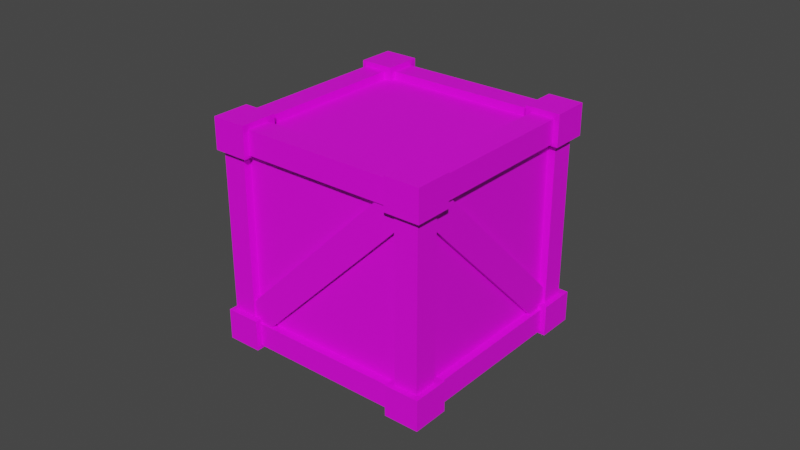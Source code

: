 # Source: WoodenCrate.blend  (saved by Blender 2.90.8; exported with 4.5.12 LTS)
import bpy
from mathutils import Matrix  # noqa: F401  (used for matrix-valued properties, if any)

bpy.ops.wm.read_factory_settings(use_empty=True)
scene = bpy.context.scene
scene.name = 'Scene'

# ---- collections
col_collection = bpy.data.collections.new('Collection'); scene.collection.children.link(col_collection)

# ---- images (referenced by path relative to the original .blend; pixels are not part of the script)
import os
ASSET_DIR = os.environ.get("B2B_ASSET_DIR", "")  # directory of the original .blend (textures are referenced by path, not embedded)
HERE = os.path.dirname(os.path.abspath(__file__))  # packed textures are extracted next to this script under _unpacked/

def load_image(name, relpath, width, height, colorspace="sRGB"):
    """Load a texture the original file referenced (path relative to the .blend, or extracted next to this script)."""
    p = next((c for c in (os.path.join(HERE, relpath), os.path.join(ASSET_DIR, relpath)) if relpath and os.path.exists(c)), "")
    if p:
        img = bpy.data.images.load(p, check_existing=True)
        img.name = name
    else:  # same state as the original file: an image datablock whose file is absent (Cycles renders it pink)
        img = bpy.data.images.new(name, width, height)
        img.source = "FILE"
        img.filepath = "//" + (relpath or name)
    img.colorspace_settings.name = colorspace
    return img
img_color_jpg = load_image('Color.jpg', 'Color.jpg', 1024, 1024, 'sRGB')

# ---- materials (node trees are filled in below, after node groups)
mat_box = bpy.data.materials.new('box')
mat_box.use_transparent_shadow = False
mat_edge = bpy.data.materials.new('edge')
mat_edge.use_transparent_shadow = False
mat_single = bpy.data.materials.new('single')
mat_single.use_transparent_shadow = False

# ---- material node trees
mat_box.use_nodes = True; mat_box.node_tree.nodes.clear()
_N = mat_box.node_tree.nodes; _L = mat_box.node_tree.links
n0 = _N.new('ShaderNodeBsdfPrincipled'); n0.name = 'Principled BSDF'; n0.location = (10, 300)
n0.distribution = 'GGX'
n0.subsurface_method = 'BURLEY'
n0.inputs[3].default_value = 1.45
n0.inputs[27].default_value = (0.0, 0.0, 0.0, 1.0)
n0.inputs[28].default_value = 1.0
n1 = _N.new('ShaderNodeOutputMaterial'); n1.name = 'Material Output'; n1.location = (300, 300)
n2 = _N.new('ShaderNodeTexImage'); n2.name = 'Image Texture'; n2.location = (-280, 275)
n2.image = img_color_jpg
_L.new(n0.outputs[0], n1.inputs[0])
_L.new(n2.outputs[0], n0.inputs[0])
n1.is_active_output = True
mat_edge.use_nodes = True; mat_edge.node_tree.nodes.clear()
_N = mat_edge.node_tree.nodes; _L = mat_edge.node_tree.links
n0 = _N.new('ShaderNodeBsdfPrincipled'); n0.name = 'Principled BSDF'; n0.location = (10, 300)
n0.distribution = 'GGX'
n0.subsurface_method = 'BURLEY'
n0.inputs[3].default_value = 1.45
n0.inputs[27].default_value = (0.0, 0.0, 0.0, 1.0)
n0.inputs[28].default_value = 1.0
n1 = _N.new('ShaderNodeOutputMaterial'); n1.name = 'Material Output'; n1.location = (300, 300)
n2 = _N.new('ShaderNodeTexImage'); n2.name = 'Image Texture'; n2.location = (-280, 275)
n2.image = img_color_jpg
_L.new(n0.outputs[0], n1.inputs[0])
_L.new(n2.outputs[0], n0.inputs[0])
n1.is_active_output = True
mat_single.use_nodes = True; mat_single.node_tree.nodes.clear()
_N = mat_single.node_tree.nodes; _L = mat_single.node_tree.links
n0 = _N.new('ShaderNodeBsdfPrincipled'); n0.name = 'Principled BSDF'; n0.location = (10, 300)
n0.distribution = 'GGX'
n0.subsurface_method = 'BURLEY'
n0.inputs[3].default_value = 1.45
n0.inputs[27].default_value = (0.0, 0.0, 0.0, 1.0)
n0.inputs[28].default_value = 1.0
n1 = _N.new('ShaderNodeOutputMaterial'); n1.name = 'Material Output'; n1.location = (300, 300)
n2 = _N.new('ShaderNodeTexImage'); n2.name = 'Image Texture'; n2.location = (-280, 275)
n2.image = img_color_jpg
_L.new(n0.outputs[0], n1.inputs[0])
_L.new(n2.outputs[0], n0.inputs[0])
n1.is_active_output = True

# ---- world
world_world = bpy.data.worlds.new('World'); scene.world = world_world
world_world.use_nodes = True; world_world.node_tree.nodes.clear()
_N = world_world.node_tree.nodes; _L = world_world.node_tree.links
n0 = _N.new('ShaderNodeOutputWorld'); n0.name = 'World Output'; n0.location = (300, 300)
n1 = _N.new('ShaderNodeBackground'); n1.name = 'Background'; n1.location = (10, 300)
n1.inputs[0].default_value = (0.05088, 0.05088, 0.05088, 1.0)
_L.new(n1.outputs[0], n0.inputs[0])
n0.is_active_output = True
world_world.color = (0.05088, 0.05088, 0.05088)
world_world.use_sun_shadow = False
world_world.sun_shadow_jitter_overblur = 0.0

# ---- meshes
me_cube_001 = bpy.data.meshes.new('Cube.001')
me_cube_001.from_pydata([(-1.0, -1.0, -1.0), (-1.0, -1.0, 1.0), (-1.0, 1.0, -1.0), (-1.0, 1.0, 1.0), (1.0, -1.0, -1.0), (1.0, -1.0, 1.0), (1.0, 1.0, -1.0), (1.0, 1.0, 1.0), (-1.0, -0.7809, -0.7809), (-1.0, -0.7809, 0.7809), (-1.0, 0.7809, 0.7809), (-1.0, 0.7809, -0.7809), (-0.7809, 1.0, -0.7809), (-0.7809, 1.0, 0.7809), (0.7809, 1.0, 0.7809), (0.7809, 1.0, -0.7809), (1.0, 0.7809, -0.7809), (1.0, 0.7809, 0.7809), (1.0, -0.7809, 0.7809), (1.0, -0.7809, -0.7809), (0.7809, -1.0, -0.7809), (0.7809, -1.0, 0.7809), (-0.7809, -1.0, 0.7809), (-0.7809, -1.0, -0.7809), (-0.7809, 0.7809, -1.0), (0.7809, 0.7809, -1.0), (0.7809, -0.7809, -1.0), (-0.7809, -0.7809, -1.0), (0.7809, 0.7809, 1.0), (-0.7809, 0.7809, 1.0), (-0.7809, -0.7809, 1.0), (0.7809, -0.7809, 1.0), (-1.0, -0.7809, -0.7809), (-1.0, -0.7809, 0.7809), (-1.0, 0.7809, 0.7809), (-1.0, 0.7809, -0.7809), (-0.7809, 1.0, -0.7809), (-0.7809, 1.0, 0.7809), (0.7809, 1.0, 0.7809), (0.7809, 1.0, -0.7809), (1.0, 0.7809, -0.7809), (1.0, 0.7809, 0.7809), (1.0, -0.7809, 0.7809), (1.0, -0.7809, -0.7809), (0.7809, -1.0, -0.7809), (0.7809, -1.0, 0.7809), (-0.7809, -1.0, 0.7809), (-0.7809, -1.0, -0.7809), (-0.7809, 0.7809, -1.0), (0.7809, 0.7809, -1.0), (0.7809, -0.7809, -1.0), (-0.7809, -0.7809, -1.0), (0.7809, 0.7809, 1.0), (-0.7809, 0.7809, 1.0), (-0.7809, -0.7809, 1.0), (0.7809, -0.7809, 1.0), (-1.0, -0.7809, -0.7809), (-1.0, -0.7809, 0.7809), (-1.0, 0.7809, 0.7809), (-1.0, 0.7809, -0.7809), (-0.7809, 1.0, -0.7809), (-0.7809, 1.0, 0.7809), (0.7809, 1.0, 0.7809), (0.7809, 1.0, -0.7809), (1.0, 0.7809, -0.7809), (1.0, 0.7809, 0.7809), (1.0, -0.7809, 0.7809), (1.0, -0.7809, -0.7809), (0.7809, -1.0, -0.7809), (0.7809, -1.0, 0.7809), (-0.7809, -1.0, 0.7809), (-0.7809, -1.0, -0.7809), (-0.7809, 0.7809, -1.0), (0.7809, 0.7809, -1.0), (0.7809, -0.7809, -1.0), (-0.7809, -0.7809, -1.0), (0.7809, 0.7809, 1.0), (-0.7809, 0.7809, 1.0), (-0.7809, -0.7809, 1.0), (0.7809, -0.7809, 1.0), (-1.0, -0.7809, -0.7809), (-1.0, -0.7809, 0.7809), (-1.0, 0.7809, 0.7809), (-1.0, 0.7809, -0.7809), (-0.7809, 1.0, -0.7809), (-0.7809, 1.0, 0.7809), (0.7809, 1.0, 0.7809), (0.7809, 1.0, -0.7809), (1.0, 0.7809, -0.7809), (1.0, 0.7809, 0.7809), (1.0, -0.7809, 0.7809), (1.0, -0.7809, -0.7809), (0.7809, -1.0, -0.7809), (0.7809, -1.0, 0.7809), (-0.7809, -1.0, 0.7809), (-0.7809, -1.0, -0.7809), (-0.7809, 0.7809, -1.0), (0.7809, 0.7809, -1.0), (0.7809, -0.7809, -1.0), (-0.7809, -0.7809, -1.0), (0.7809, 0.7809, 1.0), (-0.7809, 0.7809, 1.0), (-0.7809, -0.7809, 1.0), (0.7809, -0.7809, 1.0), (-0.8031, -0.7809, -0.7809), (-0.8031, -0.7809, 0.7809), (-0.8031, 0.7809, 0.7809), (-0.8031, 0.7809, -0.7809), (-0.7809, 0.8031, -0.7809), (-0.7809, 0.8031, 0.7809), (0.7809, 0.8031, 0.7809), (0.7809, 0.8031, -0.7809), (0.8031, 0.7809, -0.7809), (0.8031, 0.7809, 0.7809), (0.8031, -0.7809, 0.7809), (0.8031, -0.7809, -0.7809), (0.7809, -0.8031, -0.7809), (0.7809, -0.8031, 0.7809), (-0.7809, -0.8031, 0.7809), (-0.7809, -0.8031, -0.7809), (-0.7809, 0.7809, -0.8031), (0.7809, 0.7809, -0.8031), (0.7809, -0.7809, -0.8031), (-0.7809, -0.7809, -0.8031), (0.7809, 0.7809, 0.8031), (-0.7809, 0.7809, 0.8031), (-0.7809, -0.7809, 0.8031), (0.7809, -0.7809, 0.8031), (-0.9274, -0.9017, -0.9017), (-0.9274, -0.9017, 0.9017), (-0.9274, 0.9017, -0.9017), (-0.9274, 0.9017, 0.9017), (-0.9017, 0.9274, 0.9017), (-0.9017, 0.9274, -0.9017), (0.9017, 0.9274, -0.9017), (0.9017, 0.9274, 0.9017), (0.9274, 0.9017, 0.9017), (0.9274, 0.9017, -0.9017), (0.9274, -0.9017, -0.9017), (0.9274, -0.9017, 0.9017), (0.9017, -0.9274, 0.9017), (0.9017, -0.9274, -0.9017), (-0.9017, -0.9274, -0.9017), (-0.9017, -0.9274, 0.9017), (0.9017, 0.9017, -0.9274), (-0.9017, 0.9017, -0.9274), (-0.9017, -0.9017, -0.9274), (0.9017, -0.9017, -0.9274), (-0.9017, 0.9017, 0.9274), (0.9017, 0.9017, 0.9274), (0.9017, -0.9017, 0.9274), (-0.9017, -0.9017, 0.9274)], [], [(11, 8, 32, 35), (12, 13, 37, 36), (8, 9, 33, 32), (30, 31, 55, 54), (26, 27, 51, 50), (29, 30, 54, 53), (0, 1, 9, 8), (1, 3, 10, 9), (3, 2, 11, 10), (2, 0, 8, 11), (2, 3, 13, 12), (3, 7, 14, 13), (7, 6, 15, 14), (6, 2, 12, 15), (6, 7, 17, 16), (7, 5, 18, 17), (5, 4, 19, 18), (4, 6, 16, 19), (4, 5, 21, 20), (5, 1, 22, 21), (1, 0, 23, 22), (0, 4, 20, 23), (2, 6, 25, 24), (6, 4, 26, 25), (4, 0, 27, 26), (0, 2, 24, 27), (7, 3, 29, 28), (3, 1, 30, 29), (1, 5, 31, 30), (5, 7, 28, 31), (49, 50, 74, 73), (34, 35, 59, 58), (41, 42, 66, 65), (51, 48, 72, 75), (33, 34, 58, 57), (43, 40, 64, 67), (16, 17, 41, 40), (15, 12, 36, 39), (20, 21, 45, 44), (9, 10, 34, 33), (19, 16, 40, 43), (24, 25, 49, 48), (13, 14, 38, 37), (23, 20, 44, 47), (28, 29, 53, 52), (10, 11, 35, 34), (17, 18, 42, 41), (27, 24, 48, 51), (14, 15, 39, 38), (21, 22, 46, 45), (31, 28, 52, 55), (18, 19, 43, 42), (25, 26, 50, 49), (22, 23, 47, 46), (62, 63, 87, 86), (69, 70, 94, 93), (79, 76, 100, 103), (61, 62, 86, 85), (71, 68, 92, 95), (76, 77, 101, 100), (42, 43, 67, 66), (36, 37, 61, 60), (50, 51, 75, 74), (44, 45, 69, 68), (39, 36, 60, 63), (52, 53, 77, 76), (47, 44, 68, 71), (37, 38, 62, 61), (55, 52, 76, 79), (45, 46, 70, 69), (38, 39, 63, 62), (53, 54, 78, 77), (32, 33, 57, 56), (46, 47, 71, 70), (40, 41, 65, 64), (54, 55, 79, 78), (35, 32, 56, 59), (48, 49, 73, 72), (97, 98, 122, 121), (82, 83, 107, 106), (89, 90, 114, 113), (99, 96, 120, 123), (81, 82, 106, 105), (91, 88, 112, 115), (77, 78, 102, 101), (56, 57, 81, 80), (70, 71, 95, 94), (64, 65, 89, 88), (78, 79, 103, 102), (59, 56, 80, 83), (72, 73, 97, 96), (67, 64, 88, 91), (57, 58, 82, 81), (75, 72, 96, 99), (65, 66, 90, 89), (58, 59, 83, 82), (73, 74, 98, 97), (66, 67, 91, 90), (60, 61, 85, 84), (74, 75, 99, 98), (68, 69, 93, 92), (63, 60, 84, 87), (114, 115, 138, 139), (121, 122, 147, 144), (106, 107, 130, 131), (113, 114, 139, 136), (123, 120, 145, 146), (105, 106, 131, 129), (90, 91, 115, 114), (84, 85, 109, 108), (98, 99, 123, 122), (92, 93, 117, 116), (87, 84, 108, 111), (100, 101, 125, 124), (95, 92, 116, 119), (85, 86, 110, 109), (103, 100, 124, 127), (93, 94, 118, 117), (86, 87, 111, 110), (101, 102, 126, 125), (80, 81, 105, 104), (94, 95, 119, 118), (88, 89, 113, 112), (102, 103, 127, 126), (83, 80, 104, 107), (96, 97, 121, 120), (128, 129, 131, 130), (133, 132, 135, 134), (137, 136, 139, 138), (141, 140, 143, 142), (145, 144, 147, 146), (149, 148, 151, 150), (108, 109, 132, 133), (122, 123, 146, 147), (116, 117, 140, 141), (111, 108, 133, 134), (124, 125, 148, 149), (119, 116, 141, 142), (109, 110, 135, 132), (127, 124, 149, 150), (117, 118, 143, 140), (110, 111, 134, 135), (125, 126, 151, 148), (104, 105, 129, 128), (118, 119, 142, 143), (112, 113, 136, 137), (126, 127, 150, 151), (107, 104, 128, 130), (120, 121, 144, 145), (115, 112, 137, 138)])
_uv = me_cube_001.uv_layers.new(name='UVMap')
_uv.uv.foreach_set('vector', [0.7086, 0.7059, 0.7086, 0.695, 0.7086, 0.695, 0.7086, 0.7059, 0.7086, 0.709, 0.7196, 0.709, 0.7196, 0.709, 0.7086, 0.709, 0.7086, 0.695, 0.7196, 0.695, 0.7196, 0.695, 0.7086, 0.695, 0.7336, 0.7339, 0.7226, 0.7339, 0.7226, 0.7339, 0.7336, 0.7339, 0.7055, 0.7339, 0.6946, 0.7339, 0.6946, 0.7339, 0.7055, 0.7339, 0.7336, 0.723, 0.7336, 0.7339, 0.7336, 0.7339, 0.7336, 0.723, 0.7071, 0.6934, 0.7211, 0.6934, 0.7196, 0.695, 0.7086, 0.695, 0.7211, 0.6934, 0.7211, 0.7075, 0.7196, 0.7059, 0.7196, 0.695, 0.7211, 0.7075, 0.7071, 0.7075, 0.7086, 0.7059, 0.7196, 0.7059, 0.7071, 0.7075, 0.7071, 0.6934, 0.7086, 0.695, 0.7086, 0.7059, 0.7071, 0.7075, 0.7211, 0.7075, 0.7196, 0.709, 0.7086, 0.709, 0.7211, 0.7075, 0.7211, 0.7215, 0.7196, 0.7199, 0.7196, 0.709, 0.7211, 0.7215, 0.7071, 0.7215, 0.7086, 0.7199, 0.7196, 0.7199, 0.7071, 0.7215, 0.7071, 0.7075, 0.7086, 0.709, 0.7086, 0.7199, 0.7071, 0.7215, 0.7211, 0.7215, 0.7196, 0.723, 0.7086, 0.723, 0.7211, 0.7215, 0.7211, 0.7355, 0.7196, 0.7339, 0.7196, 0.723, 0.7211, 0.7355, 0.7071, 0.7355, 0.7086, 0.7339, 0.7196, 0.7339, 0.7071, 0.7355, 0.7071, 0.7215, 0.7086, 0.723, 0.7086, 0.7339, 0.7071, 0.7355, 0.7211, 0.7355, 0.7196, 0.737, 0.7086, 0.737, 0.7211, 0.7355, 0.7211, 0.7495, 0.7196, 0.748, 0.7196, 0.737, 0.7211, 0.7495, 0.7071, 0.7495, 0.7086, 0.748, 0.7196, 0.748, 0.7071, 0.7495, 0.7071, 0.7355, 0.7086, 0.737, 0.7086, 0.748, 0.6931, 0.7215, 0.7071, 0.7215, 0.7055, 0.723, 0.6946, 0.723, 0.7071, 0.7215, 0.7071, 0.7355, 0.7055, 0.7339, 0.7055, 0.723, 0.7071, 0.7355, 0.6931, 0.7355, 0.6946, 0.7339, 0.7055, 0.7339, 0.6931, 0.7355, 0.6931, 0.7215, 0.6946, 0.723, 0.6946, 0.7339, 0.7211, 0.7215, 0.7351, 0.7215, 0.7336, 0.723, 0.7226, 0.723, 0.7351, 0.7215, 0.7351, 0.7355, 0.7336, 0.7339, 0.7336, 0.723, 0.7351, 0.7355, 0.7211, 0.7355, 0.7226, 0.7339, 0.7336, 0.7339, 0.7211, 0.7355, 0.7211, 0.7215, 0.7226, 0.723, 0.7226, 0.7339, 0.7055, 0.723, 0.7055, 0.7339, 0.7055, 0.7339, 0.7055, 0.723, 0.7196, 0.7059, 0.7086, 0.7059, 0.7086, 0.7059, 0.7196, 0.7059, 0.7196, 0.723, 0.7196, 0.7339, 0.7196, 0.7339, 0.7196, 0.723, 0.6946, 0.7339, 0.6946, 0.723, 0.6946, 0.723, 0.6946, 0.7339, 0.7196, 0.695, 0.7196, 0.7059, 0.7196, 0.7059, 0.7196, 0.695, 0.7086, 0.7339, 0.7086, 0.723, 0.7086, 0.723, 0.7086, 0.7339, 0.7086, 0.723, 0.7196, 0.723, 0.7196, 0.723, 0.7086, 0.723, 0.7086, 0.7199, 0.7086, 0.709, 0.7086, 0.709, 0.7086, 0.7199, 0.7086, 0.737, 0.7196, 0.737, 0.7196, 0.737, 0.7086, 0.737, 0.7196, 0.695, 0.7196, 0.7059, 0.7196, 0.7059, 0.7196, 0.695, 0.7086, 0.7339, 0.7086, 0.723, 0.7086, 0.723, 0.7086, 0.7339, 0.6946, 0.723, 0.7055, 0.723, 0.7055, 0.723, 0.6946, 0.723, 0.7196, 0.709, 0.7196, 0.7199, 0.7196, 0.7199, 0.7196, 0.709, 0.7086, 0.748, 0.7086, 0.737, 0.7086, 0.737, 0.7086, 0.748, 0.7226, 0.723, 0.7336, 0.723, 0.7336, 0.723, 0.7226, 0.723, 0.7196, 0.7059, 0.7086, 0.7059, 0.7086, 0.7059, 0.7196, 0.7059, 0.7196, 0.723, 0.7196, 0.7339, 0.7196, 0.7339, 0.7196, 0.723, 0.6946, 0.7339, 0.6946, 0.723, 0.6946, 0.723, 0.6946, 0.7339, 0.7196, 0.7199, 0.7086, 0.7199, 0.7086, 0.7199, 0.7196, 0.7199, 0.7196, 0.737, 0.7196, 0.748, 0.7196, 0.748, 0.7196, 0.737, 0.7226, 0.7339, 0.7226, 0.723, 0.7226, 0.723, 0.7226, 0.7339, 0.7196, 0.7339, 0.7086, 0.7339, 0.7086, 0.7339, 0.7196, 0.7339, 0.7055, 0.723, 0.7055, 0.7339, 0.7055, 0.7339, 0.7055, 0.723, 0.7196, 0.748, 0.7086, 0.748, 0.7086, 0.748, 0.7196, 0.748, 0.7196, 0.7199, 0.7086, 0.7199, 0.7086, 0.7199, 0.7196, 0.7199, 0.7196, 0.737, 0.7196, 0.748, 0.7196, 0.748, 0.7196, 0.737, 0.7226, 0.7339, 0.7226, 0.723, 0.7226, 0.723, 0.7226, 0.7339, 0.7196, 0.709, 0.7196, 0.7199, 0.7196, 0.7199, 0.7196, 0.709, 0.7086, 0.748, 0.7086, 0.737, 0.7086, 0.737, 0.7086, 0.748, 0.7226, 0.723, 0.7336, 0.723, 0.7336, 0.723, 0.7226, 0.723, 0.7196, 0.7339, 0.7086, 0.7339, 0.7086, 0.7339, 0.7196, 0.7339, 0.7086, 0.709, 0.7196, 0.709, 0.7196, 0.709, 0.7086, 0.709, 0.7055, 0.7339, 0.6946, 0.7339, 0.6946, 0.7339, 0.7055, 0.7339, 0.7086, 0.737, 0.7196, 0.737, 0.7196, 0.737, 0.7086, 0.737, 0.7086, 0.7199, 0.7086, 0.709, 0.7086, 0.709, 0.7086, 0.7199, 0.7226, 0.723, 0.7336, 0.723, 0.7336, 0.723, 0.7226, 0.723, 0.7086, 0.748, 0.7086, 0.737, 0.7086, 0.737, 0.7086, 0.748, 0.7196, 0.709, 0.7196, 0.7199, 0.7196, 0.7199, 0.7196, 0.709, 0.7226, 0.7339, 0.7226, 0.723, 0.7226, 0.723, 0.7226, 0.7339, 0.7196, 0.737, 0.7196, 0.748, 0.7196, 0.748, 0.7196, 0.737, 0.7196, 0.7199, 0.7086, 0.7199, 0.7086, 0.7199, 0.7196, 0.7199, 0.7336, 0.723, 0.7336, 0.7339, 0.7336, 0.7339, 0.7336, 0.723, 0.7086, 0.695, 0.7196, 0.695, 0.7196, 0.695, 0.7086, 0.695, 0.7196, 0.748, 0.7086, 0.748, 0.7086, 0.748, 0.7196, 0.748, 0.7086, 0.723, 0.7196, 0.723, 0.7196, 0.723, 0.7086, 0.723, 0.7336, 0.7339, 0.7226, 0.7339, 0.7226, 0.7339, 0.7336, 0.7339, 0.7086, 0.7059, 0.7086, 0.695, 0.7086, 0.695, 0.7086, 0.7059, 0.6946, 0.723, 0.7055, 0.723, 0.7055, 0.723, 0.6946, 0.723, 0.7055, 0.723, 0.7055, 0.7339, 0.7055, 0.7339, 0.7055, 0.723, 0.7196, 0.7059, 0.7086, 0.7059, 0.7086, 0.7059, 0.7196, 0.7059, 0.7196, 0.723, 0.7196, 0.7339, 0.7196, 0.7339, 0.7196, 0.723, 0.6946, 0.7339, 0.6946, 0.723, 0.6946, 0.723, 0.6946, 0.7339, 0.7196, 0.695, 0.7196, 0.7059, 0.7196, 0.7059, 0.7196, 0.695, 0.7086, 0.7339, 0.7086, 0.723, 0.7086, 0.723, 0.7086, 0.7339, 0.7336, 0.723, 0.7336, 0.7339, 0.7336, 0.7339, 0.7336, 0.723, 0.7086, 0.695, 0.7196, 0.695, 0.7196, 0.695, 0.7086, 0.695, 0.7196, 0.748, 0.7086, 0.748, 0.7086, 0.748, 0.7196, 0.748, 0.7086, 0.723, 0.7196, 0.723, 0.7196, 0.723, 0.7086, 0.723, 0.7336, 0.7339, 0.7226, 0.7339, 0.7226, 0.7339, 0.7336, 0.7339, 0.7086, 0.7059, 0.7086, 0.695, 0.7086, 0.695, 0.7086, 0.7059, 0.6946, 0.723, 0.7055, 0.723, 0.7055, 0.723, 0.6946, 0.723, 0.7086, 0.7339, 0.7086, 0.723, 0.7086, 0.723, 0.7086, 0.7339, 0.7196, 0.695, 0.7196, 0.7059, 0.7196, 0.7059, 0.7196, 0.695, 0.6946, 0.7339, 0.6946, 0.723, 0.6946, 0.723, 0.6946, 0.7339, 0.7196, 0.723, 0.7196, 0.7339, 0.7196, 0.7339, 0.7196, 0.723, 0.7196, 0.7059, 0.7086, 0.7059, 0.7086, 0.7059, 0.7196, 0.7059, 0.7055, 0.723, 0.7055, 0.7339, 0.7055, 0.7339, 0.7055, 0.723, 0.7196, 0.7339, 0.7086, 0.7339, 0.7086, 0.7339, 0.7196, 0.7339, 0.7086, 0.709, 0.7196, 0.709, 0.7196, 0.709, 0.7086, 0.709, 0.7055, 0.7339, 0.6946, 0.7339, 0.6946, 0.7339, 0.7055, 0.7339, 0.7086, 0.737, 0.7196, 0.737, 0.7196, 0.737, 0.7086, 0.737, 0.7086, 0.7199, 0.7086, 0.709, 0.7086, 0.709, 0.7086, 0.7199, 0.7196, 0.7339, 0.7086, 0.7339, 0.7086, 0.7339, 0.7196, 0.7339, 0.7055, 0.723, 0.7055, 0.7339, 0.7055, 0.7339, 0.7055, 0.723, 0.7196, 0.7059, 0.7086, 0.7059, 0.7086, 0.7059, 0.7196, 0.7059, 0.7196, 0.723, 0.7196, 0.7339, 0.7196, 0.7339, 0.7196, 0.723, 0.6946, 0.7339, 0.6946, 0.723, 0.6946, 0.723, 0.6946, 0.7339, 0.7196, 0.695, 0.7196, 0.7059, 0.7196, 0.7059, 0.7196, 0.695, 0.7196, 0.7339, 0.7086, 0.7339, 0.7086, 0.7339, 0.7196, 0.7339, 0.7086, 0.709, 0.7196, 0.709, 0.7196, 0.709, 0.7086, 0.709, 0.7055, 0.7339, 0.6946, 0.7339, 0.6946, 0.7339, 0.7055, 0.7339, 0.7086, 0.737, 0.7196, 0.737, 0.7196, 0.737, 0.7086, 0.737, 0.7086, 0.7199, 0.7086, 0.709, 0.7086, 0.709, 0.7086, 0.7199, 0.7226, 0.723, 0.7336, 0.723, 0.7336, 0.723, 0.7226, 0.723, 0.7086, 0.748, 0.7086, 0.737, 0.7086, 0.737, 0.7086, 0.748, 0.7196, 0.709, 0.7196, 0.7199, 0.7196, 0.7199, 0.7196, 0.709, 0.7226, 0.7339, 0.7226, 0.723, 0.7226, 0.723, 0.7226, 0.7339, 0.7196, 0.737, 0.7196, 0.748, 0.7196, 0.748, 0.7196, 0.737, 0.7196, 0.7199, 0.7086, 0.7199, 0.7086, 0.7199, 0.7196, 0.7199, 0.7336, 0.723, 0.7336, 0.7339, 0.7336, 0.7339, 0.7336, 0.723, 0.7086, 0.695, 0.7196, 0.695, 0.7196, 0.695, 0.7086, 0.695, 0.7196, 0.748, 0.7086, 0.748, 0.7086, 0.748, 0.7196, 0.748, 0.7086, 0.723, 0.7196, 0.723, 0.7196, 0.723, 0.7086, 0.723, 0.7336, 0.7339, 0.7226, 0.7339, 0.7226, 0.7339, 0.7336, 0.7339, 0.7086, 0.7059, 0.7086, 0.695, 0.7086, 0.695, 0.7086, 0.7059, 0.6946, 0.723, 0.7055, 0.723, 0.7055, 0.723, 0.6946, 0.723, 0.1549, 0.695, 0.1659, 0.695, 0.1659, 0.7059, 0.1549, 0.7059, 0.1549, 0.709, 0.1659, 0.709, 0.1659, 0.7199, 0.1549, 0.7199, 0.1549, 0.723, 0.1659, 0.723, 0.1659, 0.7339, 0.1549, 0.7339, 0.1549, 0.737, 0.1659, 0.737, 0.1659, 0.748, 0.1549, 0.748, 0.1409, 0.723, 0.1519, 0.723, 0.1519, 0.7339, 0.1409, 0.7339, 0.169, 0.723, 0.1799, 0.723, 0.1799, 0.7339, 0.169, 0.7339, 0.7086, 0.709, 0.7196, 0.709, 0.7196, 0.709, 0.7086, 0.709, 0.7055, 0.7339, 0.6946, 0.7339, 0.6946, 0.7339, 0.7055, 0.7339, 0.7086, 0.737, 0.7196, 0.737, 0.7196, 0.737, 0.7086, 0.737, 0.7086, 0.7199, 0.7086, 0.709, 0.7086, 0.709, 0.7086, 0.7199, 0.7226, 0.723, 0.7336, 0.723, 0.7336, 0.723, 0.7226, 0.723, 0.7086, 0.748, 0.7086, 0.737, 0.7086, 0.737, 0.7086, 0.748, 0.7196, 0.709, 0.7196, 0.7199, 0.7196, 0.7199, 0.7196, 0.709, 0.7226, 0.7339, 0.7226, 0.723, 0.7226, 0.723, 0.7226, 0.7339, 0.7196, 0.737, 0.7196, 0.748, 0.7196, 0.748, 0.7196, 0.737, 0.7196, 0.7199, 0.7086, 0.7199, 0.7086, 0.7199, 0.7196, 0.7199, 0.7336, 0.723, 0.7336, 0.7339, 0.7336, 0.7339, 0.7336, 0.723, 0.7086, 0.695, 0.7196, 0.695, 0.7196, 0.695, 0.7086, 0.695, 0.7196, 0.748, 0.7086, 0.748, 0.7086, 0.748, 0.7196, 0.748, 0.7086, 0.723, 0.7196, 0.723, 0.7196, 0.723, 0.7086, 0.723, 0.7336, 0.7339, 0.7226, 0.7339, 0.7226, 0.7339, 0.7336, 0.7339, 0.7086, 0.7059, 0.7086, 0.695, 0.7086, 0.695, 0.7086, 0.7059, 0.6946, 0.723, 0.7055, 0.723, 0.7055, 0.723, 0.6946, 0.723, 0.7086, 0.7339, 0.7086, 0.723, 0.7086, 0.723, 0.7086, 0.7339])
me_cube_001.materials.append(mat_box)
me_cube_001.use_remesh_fix_poles = True
me_cube_001.use_remesh_preserve_attributes = False
me_cube_001.use_mirror_vertex_groups = False
me_cube_001.update()
me_cube_004 = bpy.data.meshes.new('Cube.004')
me_cube_004.from_pydata([(-1.0, -1.0, -1.0), (-1.0, -1.0, 1.0), (-1.0, 1.0, -1.0), (-1.0, 1.0, 1.0), (1.0, -1.0, -1.0), (1.0, -1.0, 1.0), (1.0, 1.0, -1.0), (1.0, 1.0, 1.0), (9.897, -1.0, 11.39), (9.897, -1.0, 13.39), (9.897, 1.0, 11.39), (9.897, 1.0, 13.39), (11.9, -1.0, 11.39), (11.9, -1.0, 13.39), (11.9, 1.0, 11.39), (11.9, 1.0, 13.39), (-1.0, -1.0, 11.39), (-1.0, -1.0, 13.39), (-1.0, 1.0, 11.39), (-1.0, 1.0, 13.39), (1.0, -1.0, 11.39), (1.0, -1.0, 13.39), (1.0, 1.0, 11.39), (1.0, 1.0, 13.39), (9.897, -1.0, -1.0), (9.897, -1.0, 1.0), (9.897, 1.0, -1.0), (9.897, 1.0, 1.0), (11.9, -1.0, -1.0), (11.9, -1.0, 1.0), (11.9, 1.0, -1.0), (11.9, 1.0, 1.0), (9.897, 9.311, -1.0), (9.897, 9.311, 1.0), (9.897, 11.31, -1.0), (9.897, 11.31, 1.0), (11.9, 9.311, -1.0), (11.9, 9.311, 1.0), (11.9, 11.31, -1.0), (11.9, 11.31, 1.0), (-1.0, 9.311, -1.0), (-1.0, 9.311, 1.0), (-1.0, 11.31, -1.0), (-1.0, 11.31, 1.0), (1.0, 9.311, -1.0), (1.0, 9.311, 1.0), (1.0, 11.31, -1.0), (1.0, 11.31, 1.0), (9.897, 9.311, 11.4), (9.897, 9.311, 13.4), (9.897, 11.31, 11.4), (9.897, 11.31, 13.4), (11.9, 9.311, 11.4), (11.9, 9.311, 13.4), (11.9, 11.31, 11.4), (11.9, 11.31, 13.4), (-1.0, 9.311, 11.4), (-1.0, 9.311, 13.4), (-1.0, 11.31, 11.4), (-1.0, 11.31, 13.4), (1.0, 9.311, 11.4), (1.0, 9.311, 13.4), (1.0, 11.31, 11.4), (1.0, 11.31, 13.4)], [], [(0, 1, 3, 2), (2, 3, 7, 6), (6, 7, 5, 4), (4, 5, 1, 0), (2, 6, 4, 0), (7, 3, 1, 5), (8, 9, 11, 10), (10, 11, 15, 14), (14, 15, 13, 12), (12, 13, 9, 8), (10, 14, 12, 8), (15, 11, 9, 13), (16, 17, 19, 18), (18, 19, 23, 22), (22, 23, 21, 20), (20, 21, 17, 16), (18, 22, 20, 16), (23, 19, 17, 21), (24, 25, 27, 26), (26, 27, 31, 30), (30, 31, 29, 28), (28, 29, 25, 24), (26, 30, 28, 24), (31, 27, 25, 29), (32, 33, 35, 34), (34, 35, 39, 38), (38, 39, 37, 36), (36, 37, 33, 32), (34, 38, 36, 32), (39, 35, 33, 37), (40, 41, 43, 42), (42, 43, 47, 46), (46, 47, 45, 44), (44, 45, 41, 40), (42, 46, 44, 40), (47, 43, 41, 45), (48, 49, 51, 50), (50, 51, 55, 54), (54, 55, 53, 52), (52, 53, 49, 48), (50, 54, 52, 48), (55, 51, 49, 53), (56, 57, 59, 58), (58, 59, 63, 62), (62, 63, 61, 60), (60, 61, 57, 56), (58, 62, 60, 56), (63, 59, 57, 61)])
_uv = me_cube_004.uv_layers.new(name='UVMap')
_uv.uv.foreach_set('vector', [0.03768, 0.6956, 0.05183, 0.6956, 0.05183, 0.7098, 0.03768, 0.7098, 0.03768, 0.7098, 0.05183, 0.7098, 0.05183, 0.7239, 0.03768, 0.7239, 0.03768, 0.7239, 0.05183, 0.7239, 0.05183, 0.7381, 0.03768, 0.7381, 0.03768, 0.7381, 0.05183, 0.7381, 0.05183, 0.7522, 0.03768, 0.7522, 0.02353, 0.7239, 0.03768, 0.7239, 0.03768, 0.7381, 0.02353, 0.7381, 0.05183, 0.7239, 0.06598, 0.7239, 0.06598, 0.7381, 0.05183, 0.7381, 0.03768, 0.6956, 0.05183, 0.6956, 0.05183, 0.7098, 0.03768, 0.7098, 0.03768, 0.7098, 0.05183, 0.7098, 0.05183, 0.7239, 0.03768, 0.7239, 0.03768, 0.7239, 0.05183, 0.7239, 0.05183, 0.7381, 0.03768, 0.7381, 0.03768, 0.7381, 0.05183, 0.7381, 0.05183, 0.7522, 0.03768, 0.7522, 0.02353, 0.7239, 0.03768, 0.7239, 0.03768, 0.7381, 0.02353, 0.7381, 0.05183, 0.7239, 0.06598, 0.7239, 0.06598, 0.7381, 0.05183, 0.7381, 0.03768, 0.6956, 0.05183, 0.6956, 0.05183, 0.7098, 0.03768, 0.7098, 0.03768, 0.7098, 0.05183, 0.7098, 0.05183, 0.7239, 0.03768, 0.7239, 0.03768, 0.7239, 0.05183, 0.7239, 0.05183, 0.7381, 0.03768, 0.7381, 0.03768, 0.7381, 0.05183, 0.7381, 0.05183, 0.7522, 0.03768, 0.7522, 0.02353, 0.7239, 0.03768, 0.7239, 0.03768, 0.7381, 0.02353, 0.7381, 0.05183, 0.7239, 0.06598, 0.7239, 0.06598, 0.7381, 0.05183, 0.7381, 0.03768, 0.6956, 0.05183, 0.6956, 0.05183, 0.7098, 0.03768, 0.7098, 0.03768, 0.7098, 0.05183, 0.7098, 0.05183, 0.7239, 0.03768, 0.7239, 0.03768, 0.7239, 0.05183, 0.7239, 0.05183, 0.7381, 0.03768, 0.7381, 0.03768, 0.7381, 0.05183, 0.7381, 0.05183, 0.7522, 0.03768, 0.7522, 0.02353, 0.7239, 0.03768, 0.7239, 0.03768, 0.7381, 0.02353, 0.7381, 0.05183, 0.7239, 0.06598, 0.7239, 0.06598, 0.7381, 0.05183, 0.7381, 0.03768, 0.6956, 0.05183, 0.6956, 0.05183, 0.7098, 0.03768, 0.7098, 0.03768, 0.7098, 0.05183, 0.7098, 0.05183, 0.7239, 0.03768, 0.7239, 0.03768, 0.7239, 0.05183, 0.7239, 0.05183, 0.7381, 0.03768, 0.7381, 0.03768, 0.7381, 0.05183, 0.7381, 0.05183, 0.7522, 0.03768, 0.7522, 0.02353, 0.7239, 0.03768, 0.7239, 0.03768, 0.7381, 0.02353, 0.7381, 0.05183, 0.7239, 0.06598, 0.7239, 0.06598, 0.7381, 0.05183, 0.7381, 0.03768, 0.6956, 0.05183, 0.6956, 0.05183, 0.7098, 0.03768, 0.7098, 0.03768, 0.7098, 0.05183, 0.7098, 0.05183, 0.7239, 0.03768, 0.7239, 0.03768, 0.7239, 0.05183, 0.7239, 0.05183, 0.7381, 0.03768, 0.7381, 0.03768, 0.7381, 0.05183, 0.7381, 0.05183, 0.7522, 0.03768, 0.7522, 0.02353, 0.7239, 0.03768, 0.7239, 0.03768, 0.7381, 0.02353, 0.7381, 0.05183, 0.7239, 0.06598, 0.7239, 0.06598, 0.7381, 0.05183, 0.7381, 0.03768, 0.6956, 0.05183, 0.6956, 0.05183, 0.7098, 0.03768, 0.7098, 0.03768, 0.7098, 0.05183, 0.7098, 0.05183, 0.7239, 0.03768, 0.7239, 0.03768, 0.7239, 0.05183, 0.7239, 0.05183, 0.7381, 0.03768, 0.7381, 0.03768, 0.7381, 0.05183, 0.7381, 0.05183, 0.7522, 0.03768, 0.7522, 0.02353, 0.7239, 0.03768, 0.7239, 0.03768, 0.7381, 0.02353, 0.7381, 0.05183, 0.7239, 0.06598, 0.7239, 0.06598, 0.7381, 0.05183, 0.7381, 0.03768, 0.6956, 0.05183, 0.6956, 0.05183, 0.7098, 0.03768, 0.7098, 0.03768, 0.7098, 0.05183, 0.7098, 0.05183, 0.7239, 0.03768, 0.7239, 0.03768, 0.7239, 0.05183, 0.7239, 0.05183, 0.7381, 0.03768, 0.7381, 0.03768, 0.7381, 0.05183, 0.7381, 0.05183, 0.7522, 0.03768, 0.7522, 0.02353, 0.7239, 0.03768, 0.7239, 0.03768, 0.7381, 0.02353, 0.7381, 0.05183, 0.7239, 0.06598, 0.7239, 0.06598, 0.7381, 0.05183, 0.7381])
me_cube_004.materials.append(mat_edge)
me_cube_004.use_remesh_fix_poles = True
me_cube_004.use_remesh_preserve_attributes = False
me_cube_004.use_mirror_vertex_groups = False
me_cube_004.update()
me_cube_003 = bpy.data.meshes.new('Cube.003')
me_cube_003.from_pydata([(-1.0, -1.0, -1.0), (-1.0, -1.0, 1.0), (-1.0, 1.0, -1.0), (-1.0, 1.0, 1.0), (1.0, -1.0, -1.0), (1.0, -1.0, 1.0), (1.0, 1.0, -1.0), (1.0, 1.0, 1.0), (-8.942, -121.8, 0.1118), (8.942, -121.8, 0.1118), (-8.942, -119.8, 0.1118), (8.942, -119.8, 0.1118), (-8.942, -121.8, -0.1118), (8.942, -121.8, -0.1118), (-8.942, -119.8, -0.1118), (8.942, -119.8, -0.1118), (-0.2847, -14.63, 1.144), (-9.227, -118.3, 0.1437), (-0.1121, -14.63, 1.124), (-9.054, -118.3, 0.1244), (-1.285, -3.041, 1.032), (-10.23, -106.7, 0.03183), (-1.112, -3.041, 1.013), (-10.05, -106.7, 0.01254), (1.081, -3.041, -1.009), (10.02, -106.7, -0.009026), (1.253, -3.041, -1.028), (10.2, -106.7, -0.02832), (0.08071, -14.63, -1.121), (9.023, -118.3, -0.1209), (0.2532, -14.63, -1.14), (9.195, -118.3, -0.1402)], [], [(0, 1, 3, 2), (2, 3, 7, 6), (6, 7, 5, 4), (4, 5, 1, 0), (2, 6, 4, 0), (7, 3, 1, 5), (8, 9, 11, 10), (10, 11, 15, 14), (14, 15, 13, 12), (12, 13, 9, 8), (10, 14, 12, 8), (15, 11, 9, 13), (16, 17, 19, 18), (18, 19, 23, 22), (22, 23, 21, 20), (20, 21, 17, 16), (18, 22, 20, 16), (23, 19, 17, 21), (24, 25, 27, 26), (26, 27, 31, 30), (30, 31, 29, 28), (28, 29, 25, 24), (26, 30, 28, 24), (31, 27, 25, 29)])
_uv = me_cube_003.uv_layers.new(name='UVMap')
_uv.uv.foreach_set('vector', [0.2792, 0.6994, 0.2927, 0.6994, 0.2927, 0.7129, 0.2792, 0.7129, 0.2792, 0.7129, 0.2927, 0.7129, 0.2927, 0.7264, 0.2792, 0.7264, 0.2792, 0.7264, 0.2927, 0.7264, 0.2927, 0.7399, 0.2792, 0.7399, 0.2792, 0.7399, 0.2927, 0.7399, 0.2927, 0.7534, 0.2792, 0.7534, 0.2657, 0.7264, 0.2792, 0.7264, 0.2792, 0.7399, 0.2657, 0.7399, 0.2927, 0.7264, 0.3062, 0.7264, 0.3062, 0.7399, 0.2927, 0.7399, 0.2792, 0.6994, 0.2927, 0.6994, 0.2927, 0.7129, 0.2792, 0.7129, 0.2792, 0.7129, 0.2927, 0.7129, 0.2927, 0.7264, 0.2792, 0.7264, 0.2792, 0.7264, 0.2927, 0.7264, 0.2927, 0.7399, 0.2792, 0.7399, 0.2792, 0.7399, 0.2927, 0.7399, 0.2927, 0.7534, 0.2792, 0.7534, 0.2657, 0.7264, 0.2792, 0.7264, 0.2792, 0.7399, 0.2657, 0.7399, 0.2927, 0.7264, 0.3062, 0.7264, 0.3062, 0.7399, 0.2927, 0.7399, 0.2792, 0.6994, 0.2927, 0.6994, 0.2927, 0.7129, 0.2792, 0.7129, 0.2792, 0.7129, 0.2927, 0.7129, 0.2927, 0.7264, 0.2792, 0.7264, 0.2792, 0.7264, 0.2927, 0.7264, 0.2927, 0.7399, 0.2792, 0.7399, 0.2792, 0.7399, 0.2927, 0.7399, 0.2927, 0.7534, 0.2792, 0.7534, 0.2657, 0.7264, 0.2792, 0.7264, 0.2792, 0.7399, 0.2657, 0.7399, 0.2927, 0.7264, 0.3062, 0.7264, 0.3062, 0.7399, 0.2927, 0.7399, 0.2792, 0.6994, 0.2927, 0.6994, 0.2927, 0.7129, 0.2792, 0.7129, 0.2792, 0.7129, 0.2927, 0.7129, 0.2927, 0.7264, 0.2792, 0.7264, 0.2792, 0.7264, 0.2927, 0.7264, 0.2927, 0.7399, 0.2792, 0.7399, 0.2792, 0.7399, 0.2927, 0.7399, 0.2927, 0.7534, 0.2792, 0.7534, 0.2657, 0.7264, 0.2792, 0.7264, 0.2792, 0.7399, 0.2657, 0.7399, 0.2927, 0.7264, 0.3062, 0.7264, 0.3062, 0.7399, 0.2927, 0.7399])
me_cube_003.materials.append(mat_single)
me_cube_003.use_remesh_fix_poles = True
me_cube_003.use_remesh_preserve_attributes = False
me_cube_003.use_mirror_vertex_groups = False
me_cube_003.update()

# ---- objects
ob_crate = bpy.data.objects.new('Crate', me_cube_001)
ob_edge = bpy.data.objects.new('Edge', me_cube_004)
ob_wood = bpy.data.objects.new('Wood', me_cube_003)

# ---- transforms, parenting, visibility, modifiers, constraints
ob_crate.location = (0.0, 0.0, 0.0)
ob_crate.lineart.crease_threshold = 0.0
ob_edge.location = (-0.871, -0.8817, -0.883)
ob_edge.scale = (0.1615, 0.1724, 0.1442)
ob_edge.lineart.crease_threshold = 0.0
ob_wood.location = (0.0, 0.9777, 0.0)
ob_wood.rotation_euler = (0.0, -0.7854, 0.0)
ob_wood.scale = (0.1321, 0.01612, 1.181)
ob_wood.lineart.crease_threshold = 0.0

# ---- collection membership
col_collection.objects.link(ob_crate)
col_collection.objects.link(ob_edge)
col_collection.objects.link(ob_wood)

# ---- scene / render settings (as saved in the file)
scene.frame_start = 1; scene.frame_end = 250; scene.frame_set(1)
scene.render.engine = 'BLENDER_EEVEE_NEXT'
scene.cycles.use_denoising = False
scene.cycles.samples = 128
scene.cycles.sampling_pattern = 'TABULATED_SOBOL'
scene.cycles.use_adaptive_sampling = False
scene.cycles.use_light_tree = False
scene.view_settings.view_transform = 'Filmic'
bpy.context.view_layer.update()

# ---- added for rendering (the .blend has no active camera and no usable light): camera, sun
cam_auto = bpy.data.cameras.new('AutoCamera')
cam_auto.lens = 50.0
cam_auto.sensor_width = 36.0
cam_auto.clip_end = 1000.0
ob_auto_camera = bpy.data.objects.new('AutoCamera', cam_auto)
scene.collection.objects.link(ob_auto_camera)
ob_auto_camera.location = (5.36179, -6.43043, 4.29178)
ob_auto_camera.rotation_euler = (1.09748, -7.21219e-08, 0.694738)
scene.camera = ob_auto_camera
light_auto_sun = bpy.data.lights.new('AutoSun', 'SUN')
light_auto_sun.energy = 3.0
light_auto_sun.angle = 0.0523599
ob_auto_sun = bpy.data.objects.new('AutoSun', light_auto_sun)
scene.collection.objects.link(ob_auto_sun)
ob_auto_sun.rotation_euler = (0.872665, 0.174533, 0.523599)
bpy.context.view_layer.update()
